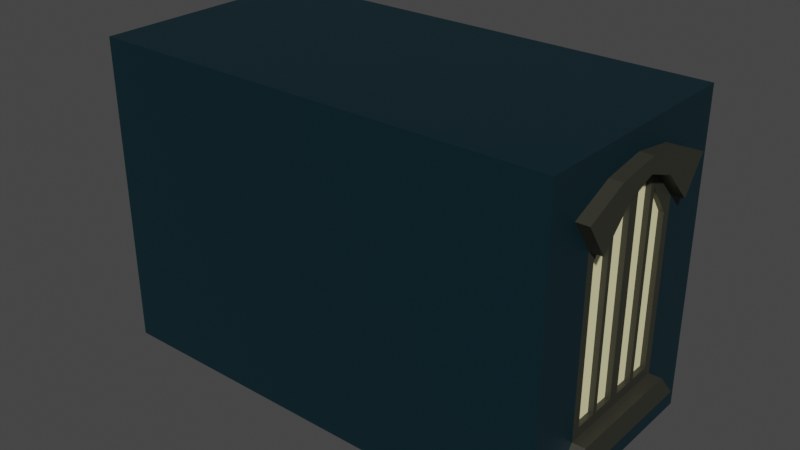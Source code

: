 # Source: Janela1.blend  (saved by Blender 2.92.15; exported with 4.5.12 LTS)
import bpy
from mathutils import Matrix  # noqa: F401  (used for matrix-valued properties, if any)

bpy.ops.wm.read_factory_settings(use_empty=True)
scene = bpy.context.scene
scene.name = 'Scene'

# ---- collections
col_collection = bpy.data.collections.new('Collection'); scene.collection.children.link(col_collection)

# ---- materials (node trees are filled in below, after node groups)
mat_paredespredio_005 = bpy.data.materials.new('ParedesPredio.005')
mat_paredespredio_005.use_transparent_shadow = False
mat_janelas_005 = bpy.data.materials.new('Janelas.005')
mat_janelas_005.use_transparent_shadow = False
mat_material_005 = bpy.data.materials.new('Material.005')
mat_material_005.use_transparent_shadow = False

# ---- material node trees
mat_paredespredio_005.use_nodes = True; mat_paredespredio_005.node_tree.nodes.clear()
_N = mat_paredespredio_005.node_tree.nodes; _L = mat_paredespredio_005.node_tree.links
n0 = _N.new('ShaderNodeBsdfPrincipled'); n0.name = 'Principled BSDF'; n0.location = (10, 300)
n0.distribution = 'GGX'
n0.subsurface_method = 'BURLEY'
n0.inputs[0].default_value = (0.0003035, 0.01681, 0.02416, 1.0)
n0.inputs[3].default_value = 1.45
n0.inputs[27].default_value = (0.0, 0.0, 0.0, 1.0)
n0.inputs[28].default_value = 1.0
n1 = _N.new('ShaderNodeOutputMaterial'); n1.name = 'Material Output'; n1.location = (300, 300)
_L.new(n0.outputs[0], n1.inputs[0])
n1.is_active_output = True
mat_janelas_005.use_nodes = True; mat_janelas_005.node_tree.nodes.clear()
_N = mat_janelas_005.node_tree.nodes; _L = mat_janelas_005.node_tree.links
n0 = _N.new('ShaderNodeBsdfPrincipled'); n0.name = 'Principled BSDF'; n0.location = (10, 300)
n0.distribution = 'GGX'
n0.subsurface_method = 'BURLEY'
n0.inputs[0].default_value = (0.9823, 0.9216, 0.5089, 1.0)
n0.inputs[3].default_value = 1.45
n0.inputs[27].default_value = (0.0, 0.0, 0.0, 1.0)
n0.inputs[28].default_value = 1.0
n1 = _N.new('ShaderNodeOutputMaterial'); n1.name = 'Material Output'; n1.location = (300, 300)
_L.new(n0.outputs[0], n1.inputs[0])
n1.is_active_output = True
mat_material_005.use_nodes = True; mat_material_005.node_tree.nodes.clear()
_N = mat_material_005.node_tree.nodes; _L = mat_material_005.node_tree.links
n0 = _N.new('ShaderNodeBsdfPrincipled'); n0.name = 'Principled BSDF'; n0.location = (10, 300)
n0.distribution = 'GGX'
n0.subsurface_method = 'BURLEY'
n0.inputs[0].default_value = (0.03071, 0.03071, 0.02217, 1.0)
n0.inputs[3].default_value = 1.45
n0.inputs[27].default_value = (0.0, 0.0, 0.0, 1.0)
n0.inputs[28].default_value = 1.0
n1 = _N.new('ShaderNodeOutputMaterial'); n1.name = 'Material Output'; n1.location = (300, 300)
_L.new(n0.outputs[0], n1.inputs[0])
n1.is_active_output = True

# ---- world
world_world = bpy.data.worlds.new('World'); scene.world = world_world
world_world.use_nodes = True; world_world.node_tree.nodes.clear()
_N = world_world.node_tree.nodes; _L = world_world.node_tree.links
n0 = _N.new('ShaderNodeOutputWorld'); n0.name = 'World Output'; n0.location = (300, 300)
n1 = _N.new('ShaderNodeBackground'); n1.name = 'Background'; n1.location = (10, 300)
n1.inputs[0].default_value = (0.05088, 0.05088, 0.05088, 1.0)
_L.new(n1.outputs[0], n0.inputs[0])
n0.is_active_output = True
world_world.color = (0.05088, 0.05088, 0.05088)
world_world.use_sun_shadow = False
world_world.sun_shadow_jitter_overblur = 0.0

# ---- meshes
me_cube_039 = bpy.data.meshes.new('Cube.039')
me_cube_039.from_pydata([(-5.904, -1.498, -2.057), (-5.904, -1.498, 1.943), (0.09576, -0.6872, -1.127), (0.09576, -0.6872, 0.7787), (-5.904, 1.494, -2.057), (-5.904, 1.494, 1.943), (0.09576, 0.6829, -1.127), (0.09576, 0.6829, 0.7787), (0.09576, 1.494, 1.943), (0.09576, -1.498, 1.943), (0.09576, -1.498, -2.057), (0.09576, 1.494, -2.057), (0.09576, 0.746, 1.943), (0.09576, -0.002128, 1.943), (0.09576, -0.7502, 1.943), (0.09576, -0.7502, -2.057), (0.09576, -0.002128, -2.057), (0.09576, 0.746, -2.057), (0.09576, 0.3404, 1.246), (0.09576, -0.002128, 1.413), (0.09576, -0.3447, 1.246), (0.09576, -0.3447, -1.127), (0.09576, -0.002128, -1.127), (0.09576, 0.3404, -1.127), (0.09576, -1.093, 1.361), (0.09576, 1.089, 1.361), (0.09576, -1.093, -1.592), (0.09576, 1.089, -1.592), (0.09576, 0.5432, -1.592), (0.09576, -0.002128, -1.592), (0.09576, -0.5474, -1.592), (0.09576, -0.5474, 1.595), (0.09576, -0.002128, 1.678), (0.09576, 0.5432, 1.595), (0.09576, -0.8884, 1.943), (0.09576, -0.4079, 1.16), (0.09576, -0.8884, -2.057), (0.09576, -0.4079, -1.127), (0.09576, -0.6481, 1.551), (0.09576, -0.6481, -1.592), (0.09576, -0.1458, 1.943), (0.09576, -0.1458, -2.057), (0.09576, -0.06789, 1.381), (0.09576, -0.06789, -1.127), (0.09576, -0.1068, 1.662), (0.09576, -0.1068, -1.592), (0.09576, 0.1594, 1.943), (0.09576, 0.1594, -2.057), (0.09576, 0.07181, 1.377), (0.09576, 0.07181, -1.127), (0.09576, 0.1156, 1.66), (0.09576, 0.1156, -1.592), (0.09576, 0.8954, -2.057), (0.09576, 0.4088, -1.127), (0.09576, 0.8954, 1.943), (0.09576, 0.4088, 1.152), (0.09576, 0.6521, -1.592), (0.09576, 0.6521, 1.548), (0.0312, -0.4079, -1.127), (0.0312, -0.4079, 1.16), (0.0312, -0.6872, 0.7787), (0.0312, -0.6872, -1.127), (0.0312, -0.06789, -1.127), (0.0312, -0.06789, 1.381), (0.0312, -0.3447, 1.246), (0.0312, -0.3447, -1.127), (0.0312, 0.3404, -1.127), (0.0312, 0.3404, 1.246), (0.0312, 0.07181, 1.377), (0.0312, 0.07181, -1.127), (0.0312, 0.6829, -1.127), (0.0312, 0.6829, 0.7787), (0.0312, 0.4088, 1.152), (0.0312, 0.4088, -1.127), (0.09576, -0.7974, 0.9371), (0.09576, -0.7974, -1.253), (0.09576, 0.7932, -1.253), (0.09576, 0.7932, 0.9371), (0.09576, 0.3955, -1.253), (0.09576, -0.002128, -1.253), (0.09576, -0.3998, -1.253), (0.09576, -0.3998, 1.341), (0.09576, -0.002128, 1.486), (0.09576, 0.3955, 1.341), (0.09576, -0.4732, -1.253), (0.09576, -0.4732, 1.266), (0.09576, -0.07848, -1.253), (0.09576, -0.07848, 1.458), (0.09576, 0.08371, -1.253), (0.09576, 0.08371, 1.454), (0.09576, 0.475, 1.26), (0.09576, 0.475, -1.253), (0.2535, 0.08371, 1.454), (0.2535, 0.3955, 1.341), (0.2535, 0.5432, 1.595), (0.2535, 0.1156, 1.66), (0.2535, -0.07848, 1.458), (0.2535, -0.002128, 1.486), (0.2535, -0.002128, 1.678), (0.2535, -0.1068, 1.662), (0.2535, -0.4732, 1.266), (0.2535, -0.3998, 1.341), (0.2535, -0.5474, 1.595), (0.2535, -0.6481, 1.551), (0.2535, -0.07848, -1.253), (0.2535, -0.3998, -1.253), (0.2535, -0.5474, -1.592), (0.2535, -0.1068, -1.592), (0.2535, 0.08371, -1.253), (0.2535, -0.002128, -1.253), (0.2535, -0.002128, -1.592), (0.2535, 0.1156, -1.592), (0.2535, 0.475, -1.253), (0.2535, 0.3955, -1.253), (0.2535, 0.5432, -1.592), (0.2535, 0.6521, -1.592), (0.2535, -0.4732, -1.253), (0.2535, -0.7974, -1.253), (0.2535, -1.093, -1.592), (0.2535, -0.6481, -1.592), (0.2535, 0.475, 1.26), (0.2535, 0.7932, 0.9371), (0.2535, 1.089, 1.361), (0.2535, 0.6521, 1.548), (0.2535, -0.3998, -1.253), (0.2535, -0.4732, -1.253), (0.2535, -0.6481, -1.592), (0.2535, -0.5474, -1.592), (0.2535, -0.7974, 0.9371), (0.2535, -0.4732, 1.266), (0.2535, -0.6481, 1.551), (0.2535, -1.093, 1.361), (0.2535, -0.002128, -1.253), (0.2535, -0.07848, -1.253), (0.2535, -0.1068, -1.592), (0.2535, -0.002128, -1.592), (0.2535, -0.3998, 1.341), (0.2535, -0.07848, 1.458), (0.2535, -0.1068, 1.662), (0.2535, -0.5474, 1.595), (0.2535, 0.3955, -1.253), (0.2535, 0.08371, -1.253), (0.2535, 0.1156, -1.592), (0.2535, 0.5432, -1.592), (0.2535, -0.002128, 1.486), (0.2535, 0.08371, 1.454), (0.2535, 0.1156, 1.66), (0.2535, -0.002128, 1.678), (0.2535, 0.3955, 1.341), (0.2535, 0.475, 1.26), (0.2535, 0.6521, 1.548), (0.2535, 0.5432, 1.595), (0.2535, 0.7932, -1.253), (0.2535, 0.475, -1.253), (0.2535, 0.6521, -1.592), (0.2535, 1.089, -1.592)], [], [(9, 0, 10), (8, 4, 5), (25, 54, 57), (24, 10, 26), (26, 36, 39), (25, 11, 8), (56, 17, 52), (51, 16, 47), (30, 41, 45), (38, 14, 34), (32, 40, 44), (33, 46, 50), (5, 0, 1), (55, 23, 53), (48, 22, 49), (77, 27, 25), (74, 26, 75), (24, 34, 9), (39, 15, 30), (21, 35, 37), (22, 42, 43), (31, 40, 14), (45, 16, 29), (50, 13, 32), (28, 47, 17), (27, 52, 11), (57, 12, 33), (58, 60, 61), (59, 37, 35), (60, 35, 3), (61, 3, 2), (58, 2, 37), (62, 64, 65), (63, 43, 42), (64, 42, 20), (65, 20, 21), (62, 21, 43), (67, 69, 66), (67, 23, 18), (68, 18, 48), (69, 48, 49), (66, 49, 23), (71, 73, 70), (71, 6, 7), (72, 7, 55), (73, 55, 53), (70, 53, 6), (6, 91, 76), (18, 90, 83), (19, 89, 82), (23, 88, 78), (42, 81, 20), (43, 79, 22), (35, 74, 3), (37, 80, 21), (55, 77, 90), (3, 75, 2), (2, 84, 37), (7, 76, 77), (53, 78, 91), (49, 79, 88), (21, 86, 43), (20, 85, 35), (19, 87, 42), (48, 83, 89), (93, 95, 92), (93, 89, 83), (94, 83, 33), (95, 33, 50), (92, 50, 89), (97, 99, 96), (97, 87, 82), (98, 82, 32), (99, 32, 44), (96, 44, 87), (101, 103, 100), (101, 85, 81), (102, 81, 31), (103, 31, 38), (100, 38, 85), (105, 107, 104), (105, 86, 80), (106, 80, 30), (107, 30, 45), (104, 45, 86), (108, 110, 111), (109, 88, 79), (110, 79, 29), (111, 29, 51), (108, 51, 88), (112, 114, 115), (113, 91, 78), (114, 78, 28), (115, 28, 56), (112, 56, 91), (117, 119, 116), (117, 84, 75), (118, 75, 26), (119, 26, 39), (116, 39, 84), (120, 122, 123), (121, 90, 77), (122, 77, 25), (123, 25, 57), (120, 57, 90), (125, 127, 124), (125, 80, 84), (126, 84, 39), (127, 39, 30), (124, 30, 80), (129, 131, 128), (129, 74, 85), (130, 85, 38), (131, 38, 24), (128, 24, 74), (133, 135, 132), (133, 79, 86), (134, 86, 45), (135, 45, 29), (132, 29, 79), (136, 138, 139), (137, 81, 87), (138, 87, 44), (139, 44, 31), (136, 31, 81), (140, 142, 143), (141, 78, 88), (142, 88, 51), (143, 51, 28), (140, 28, 78), (144, 146, 147), (145, 82, 89), (146, 89, 50), (147, 50, 32), (144, 32, 82), (148, 150, 151), (149, 83, 90), (150, 90, 57), (151, 57, 33), (148, 33, 83), (152, 154, 155), (153, 76, 91), (154, 91, 56), (155, 56, 27), (152, 27, 76), (12, 54, 5), (16, 41, 0), (9, 1, 0), (8, 11, 4), (25, 8, 54), (24, 9, 10), (26, 10, 36), (25, 27, 11), (56, 28, 17), (51, 29, 16), (30, 15, 41), (38, 31, 14), (32, 13, 40), (33, 12, 46), (5, 4, 0), (55, 18, 23), (48, 19, 22), (77, 76, 27), (74, 24, 26), (24, 38, 34), (39, 36, 15), (21, 20, 35), (22, 19, 42), (31, 44, 40), (45, 41, 16), (50, 46, 13), (28, 51, 47), (27, 56, 52), (57, 54, 12), (58, 59, 60), (59, 58, 37), (60, 59, 35), (61, 60, 3), (58, 61, 2), (62, 63, 64), (63, 62, 43), (64, 63, 42), (65, 64, 20), (62, 65, 21), (67, 68, 69), (67, 66, 23), (68, 67, 18), (69, 68, 48), (66, 69, 49), (71, 72, 73), (71, 70, 6), (72, 71, 7), (73, 72, 55), (70, 73, 53), (6, 53, 91), (18, 55, 90), (19, 48, 89), (23, 49, 88), (42, 87, 81), (43, 86, 79), (35, 85, 74), (37, 84, 80), (55, 7, 77), (3, 74, 75), (2, 75, 84), (7, 6, 76), (53, 23, 78), (49, 22, 79), (21, 80, 86), (20, 81, 85), (19, 82, 87), (48, 18, 83), (93, 94, 95), (93, 92, 89), (94, 93, 83), (95, 94, 33), (92, 95, 50), (97, 98, 99), (97, 96, 87), (98, 97, 82), (99, 98, 32), (96, 99, 44), (101, 102, 103), (101, 100, 85), (102, 101, 81), (103, 102, 31), (100, 103, 38), (105, 106, 107), (105, 104, 86), (106, 105, 80), (107, 106, 30), (104, 107, 45), (108, 109, 110), (109, 108, 88), (110, 109, 79), (111, 110, 29), (108, 111, 51), (112, 113, 114), (113, 112, 91), (114, 113, 78), (115, 114, 28), (112, 115, 56), (117, 118, 119), (117, 116, 84), (118, 117, 75), (119, 118, 26), (116, 119, 39), (120, 121, 122), (121, 120, 90), (122, 121, 77), (123, 122, 25), (120, 123, 57), (125, 126, 127), (125, 124, 80), (126, 125, 84), (127, 126, 39), (124, 127, 30), (129, 130, 131), (129, 128, 74), (130, 129, 85), (131, 130, 38), (128, 131, 24), (133, 134, 135), (133, 132, 79), (134, 133, 86), (135, 134, 45), (132, 135, 29), (136, 137, 138), (137, 136, 81), (138, 137, 87), (139, 138, 44), (136, 139, 31), (140, 141, 142), (141, 140, 78), (142, 141, 88), (143, 142, 51), (140, 143, 28), (144, 145, 146), (145, 144, 82), (146, 145, 89), (147, 146, 50), (144, 147, 32), (148, 149, 150), (149, 148, 83), (150, 149, 90), (151, 150, 57), (148, 151, 33), (152, 153, 154), (153, 152, 76), (154, 153, 91), (155, 154, 56), (152, 155, 27), (5, 1, 13), (1, 9, 34), (34, 14, 1), (14, 40, 1), (1, 40, 13), (54, 8, 5), (13, 46, 5), (46, 12, 5), (41, 15, 0), (15, 36, 0), (36, 10, 0), (0, 4, 16), (4, 11, 52), (52, 17, 4), (17, 47, 4), (4, 47, 16)])
me_cube_039.polygons.foreach_set('material_index', [0, 0, 0, 0, 0, 0, 0, 0, 0, 0, 0, 0, 0, 2, 2, 0, 0, 0, 0, 2, 2, 0, 0, 0, 0, 0, 0, 1, 2, 2, 2, 2, 1, 2, 2, 2, 2, 1, 2, 2, 2, 2, 1, 2, 2, 2, 2, 2, 2, 2, 2, 2, 2, 2, 2, 2, 2, 2, 2, 2, 2, 2, 2, 2, 2, 2, 2, 0, 2, 0, 2, 2, 0, 2, 0, 2, 2, 0, 2, 0, 2, 2, 0, 2, 0, 2, 2, 0, 2, 0, 2, 2, 0, 2, 0, 2, 2, 2, 2, 0, 2, 2, 2, 2, 0, 2, 2, 0, 2, 2, 2, 2, 0, 2, 2, 2, 2, 0, 2, 0, 2, 2, 2, 2, 2, 2, 2, 0, 2, 0, 2, 2, 0, 2, 0, 2, 2, 0, 2, 0, 2, 2, 0, 2, 2, 0, 0, 0, 0, 0, 0, 0, 0, 0, 0, 0, 0, 0, 0, 0, 2, 2, 0, 0, 0, 0, 2, 2, 0, 0, 0, 0, 0, 0, 1, 2, 2, 2, 2, 1, 2, 2, 2, 2, 1, 2, 2, 2, 2, 1, 2, 2, 2, 2, 2, 2, 2, 2, 2, 2, 2, 2, 2, 2, 2, 2, 2, 2, 2, 2, 2, 2, 2, 2, 0, 2, 0, 2, 2, 0, 2, 0, 2, 2, 0, 2, 0, 2, 2, 0, 2, 0, 2, 2, 0, 2, 0, 2, 2, 0, 2, 0, 2, 2, 2, 2, 0, 2, 2, 2, 2, 0, 2, 2, 0, 2, 2, 2, 2, 0, 2, 2, 2, 2, 0, 2, 0, 2, 2, 2, 2, 2, 2, 2, 0, 2, 0, 2, 2, 0, 2, 0, 2, 2, 0, 2, 0, 2, 2, 0, 2, 2, 0, 0, 0, 0, 0, 0, 0, 0, 0, 0, 0, 0, 0, 0, 0, 0])
_uv = me_cube_039.uv_layers.new(name='UVMap')
_uv.uv.foreach_set('vector', [0.625, 0.75, 0.375, 1.0, 0.375, 0.75, 0.625, 0.6752, 0.375, 0.07481, 0.625, 0.07481, 0.6078, 0.6821, 0.625, 0.6902, 0.6078, 0.6943, 0.6078, 0.7431, 0.375, 0.75, 0.3922, 0.7431, 0.3922, 0.7431, 0.375, 0.7348, 0.3922, 0.7307, 0.6078, 0.6821, 0.375, 0.6752, 0.625, 0.6752, 0.3922, 0.6943, 0.375, 0.6939, 0.375, 0.6902, 0.3922, 0.7093, 0.375, 0.7126, 0.375, 0.7086, 0.3922, 0.7279, 0.375, 0.7162, 0.3922, 0.7155, 0.6078, 0.7307, 0.625, 0.7313, 0.625, 0.7348, 0.6078, 0.7126, 0.625, 0.7162, 0.6078, 0.7155, 0.6078, 0.6973, 0.625, 0.7086, 0.6078, 0.7093, 0.625, 0.07481, 0.375, 0.0, 0.625, 0.0, 0.5907, 0.6984, 0.4093, 0.7008, 0.4093, 0.6984, 0.5907, 0.71, 0.4093, 0.7126, 0.4093, 0.71, 0.5953, 0.6871, 0.3922, 0.6821, 0.6078, 0.6821, 0.5953, 0.7381, 0.3922, 0.7431, 0.4047, 0.7381, 0.6078, 0.7431, 0.625, 0.7348, 0.625, 0.75, 0.3922, 0.7307, 0.375, 0.7313, 0.3922, 0.7279, 0.4093, 0.7244, 0.5907, 0.7266, 0.4093, 0.7266, 0.4093, 0.7126, 0.5907, 0.7149, 0.4093, 0.7149, 0.6078, 0.7279, 0.625, 0.7162, 0.625, 0.7313, 0.3922, 0.7155, 0.375, 0.7126, 0.3922, 0.7126, 0.6078, 0.7093, 0.625, 0.7126, 0.6078, 0.7126, 0.3922, 0.6973, 0.375, 0.7086, 0.375, 0.6939, 0.3922, 0.6821, 0.375, 0.6902, 0.375, 0.6752, 0.6078, 0.6943, 0.625, 0.6939, 0.6078, 0.6973, 0.4093, 0.7266, 0.5907, 0.7363, 0.4093, 0.7363, 0.5907, 0.7266, 0.4093, 0.7266, 0.5907, 0.7266, 0.5907, 0.7363, 0.5907, 0.7266, 0.5907, 0.7363, 0.4093, 0.7363, 0.5907, 0.7363, 0.4093, 0.7363, 0.4093, 0.7266, 0.4093, 0.7363, 0.4093, 0.7266, 0.4093, 0.7149, 0.5907, 0.7244, 0.4093, 0.7244, 0.5907, 0.7149, 0.4093, 0.7149, 0.5907, 0.7149, 0.5907, 0.7244, 0.5907, 0.7149, 0.5907, 0.7244, 0.4093, 0.7244, 0.5907, 0.7244, 0.4093, 0.7244, 0.4093, 0.7149, 0.4093, 0.7244, 0.4093, 0.7149, 0.5907, 0.7008, 0.4093, 0.71, 0.4093, 0.7008, 0.5907, 0.7008, 0.4093, 0.7008, 0.5907, 0.7008, 0.5907, 0.71, 0.5907, 0.7008, 0.5907, 0.71, 0.4093, 0.71, 0.5907, 0.71, 0.4093, 0.71, 0.4093, 0.7008, 0.4093, 0.71, 0.4093, 0.7008, 0.5907, 0.6889, 0.4093, 0.6984, 0.4093, 0.6889, 0.5907, 0.6889, 0.4093, 0.6889, 0.5907, 0.6889, 0.5907, 0.6984, 0.5907, 0.6889, 0.5907, 0.6984, 0.4093, 0.6984, 0.5907, 0.6984, 0.4093, 0.6984, 0.4093, 0.6889, 0.4093, 0.6984, 0.4093, 0.6889, 0.4093, 0.6889, 0.4047, 0.6973, 0.4047, 0.6871, 0.5907, 0.7008, 0.5953, 0.6973, 0.5953, 0.6998, 0.5907, 0.7126, 0.5953, 0.7098, 0.5953, 0.7126, 0.4093, 0.7008, 0.4047, 0.7098, 0.4047, 0.6998, 0.5907, 0.7149, 0.5953, 0.7254, 0.5907, 0.7244, 0.4093, 0.7149, 0.4047, 0.7126, 0.4093, 0.7126, 0.5907, 0.7266, 0.5953, 0.7381, 0.5907, 0.7363, 0.4093, 0.7266, 0.4047, 0.7254, 0.4093, 0.7244, 0.5907, 0.6984, 0.5953, 0.6871, 0.5953, 0.6973, 0.5907, 0.7363, 0.4047, 0.7381, 0.4093, 0.7363, 0.4093, 0.7363, 0.4047, 0.7277, 0.4093, 0.7266, 0.5907, 0.6889, 0.4047, 0.6871, 0.5953, 0.6871, 0.4093, 0.6984, 0.4047, 0.6998, 0.4047, 0.6973, 0.4093, 0.71, 0.4047, 0.7126, 0.4047, 0.7098, 0.4093, 0.7244, 0.4047, 0.715, 0.4093, 0.7149, 0.5907, 0.7244, 0.5953, 0.7277, 0.5907, 0.7266, 0.5907, 0.7126, 0.5953, 0.715, 0.5907, 0.7149, 0.5907, 0.71, 0.5953, 0.6998, 0.5953, 0.7098, 0.5953, 0.6998, 0.6078, 0.7093, 0.5953, 0.7098, 0.5953, 0.6998, 0.5953, 0.7098, 0.5953, 0.6998, 0.6078, 0.6973, 0.5953, 0.6998, 0.6078, 0.6973, 0.6078, 0.7093, 0.6078, 0.6973, 0.6078, 0.7093, 0.5953, 0.7098, 0.6078, 0.7093, 0.5953, 0.7098, 0.5953, 0.7126, 0.6078, 0.7155, 0.5953, 0.715, 0.5953, 0.7126, 0.5953, 0.715, 0.5953, 0.7126, 0.6078, 0.7126, 0.5953, 0.7126, 0.6078, 0.7126, 0.6078, 0.7155, 0.6078, 0.7126, 0.6078, 0.7155, 0.5953, 0.715, 0.6078, 0.7155, 0.5953, 0.715, 0.5953, 0.7254, 0.6078, 0.7307, 0.5953, 0.7277, 0.5953, 0.7254, 0.5953, 0.7277, 0.5953, 0.7254, 0.6078, 0.7279, 0.5953, 0.7254, 0.6078, 0.7279, 0.6078, 0.7307, 0.6078, 0.7279, 0.6078, 0.7307, 0.5953, 0.7277, 0.6078, 0.7307, 0.5953, 0.7277, 0.4047, 0.7254, 0.3922, 0.7155, 0.4047, 0.715, 0.4047, 0.7254, 0.4047, 0.715, 0.4047, 0.7254, 0.3922, 0.7279, 0.4047, 0.7254, 0.3922, 0.7279, 0.3922, 0.7155, 0.3922, 0.7279, 0.3922, 0.7155, 0.4047, 0.715, 0.3922, 0.7155, 0.4047, 0.715, 0.4047, 0.7098, 0.3922, 0.7126, 0.3922, 0.7093, 0.4047, 0.7126, 0.4047, 0.7098, 0.4047, 0.7126, 0.3922, 0.7126, 0.4047, 0.7126, 0.3922, 0.7126, 0.3922, 0.7093, 0.3922, 0.7126, 0.3922, 0.7093, 0.4047, 0.7098, 0.3922, 0.7093, 0.4047, 0.7098, 0.4047, 0.6973, 0.3922, 0.6973, 0.3922, 0.6943, 0.4047, 0.6998, 0.4047, 0.6973, 0.4047, 0.6998, 0.3922, 0.6973, 0.4047, 0.6998, 0.3922, 0.6973, 0.3922, 0.6943, 0.3922, 0.6973, 0.3922, 0.6943, 0.4047, 0.6973, 0.3922, 0.6943, 0.4047, 0.6973, 0.4047, 0.7381, 0.3922, 0.7307, 0.4047, 0.7277, 0.4047, 0.7381, 0.4047, 0.7277, 0.4047, 0.7381, 0.3922, 0.7431, 0.4047, 0.7381, 0.3922, 0.7431, 0.3922, 0.7307, 0.3922, 0.7431, 0.3922, 0.7307, 0.4047, 0.7277, 0.3922, 0.7307, 0.4047, 0.7277, 0.5953, 0.6973, 0.6078, 0.6821, 0.6078, 0.6943, 0.5953, 0.6871, 0.5953, 0.6973, 0.5953, 0.6871, 0.6078, 0.6821, 0.5953, 0.6871, 0.6078, 0.6821, 0.6078, 0.6943, 0.6078, 0.6821, 0.6078, 0.6943, 0.5953, 0.6973, 0.6078, 0.6943, 0.5953, 0.6973, 0.4047, 0.7277, 0.3922, 0.7279, 0.4047, 0.7254, 0.4047, 0.7277, 0.4047, 0.7254, 0.4047, 0.7277, 0.3922, 0.7307, 0.4047, 0.7277, 0.3922, 0.7307, 0.3922, 0.7279, 0.3922, 0.7307, 0.3922, 0.7279, 0.4047, 0.7254, 0.3922, 0.7279, 0.4047, 0.7254, 0.5953, 0.7277, 0.6078, 0.7431, 0.5953, 0.7381, 0.5953, 0.7277, 0.5953, 0.7381, 0.5953, 0.7277, 0.6078, 0.7307, 0.5953, 0.7277, 0.6078, 0.7307, 0.6078, 0.7431, 0.6078, 0.7307, 0.6078, 0.7431, 0.5953, 0.7381, 0.6078, 0.7431, 0.5953, 0.7381, 0.4047, 0.715, 0.3922, 0.7126, 0.4047, 0.7126, 0.4047, 0.715, 0.4047, 0.7126, 0.4047, 0.715, 0.3922, 0.7155, 0.4047, 0.715, 0.3922, 0.7155, 0.3922, 0.7126, 0.3922, 0.7155, 0.3922, 0.7126, 0.4047, 0.7126, 0.3922, 0.7126, 0.4047, 0.7126, 0.5953, 0.7254, 0.6078, 0.7155, 0.6078, 0.7279, 0.5953, 0.715, 0.5953, 0.7254, 0.5953, 0.715, 0.6078, 0.7155, 0.5953, 0.715, 0.6078, 0.7155, 0.6078, 0.7279, 0.6078, 0.7155, 0.6078, 0.7279, 0.5953, 0.7254, 0.6078, 0.7279, 0.5953, 0.7254, 0.4047, 0.6998, 0.3922, 0.7093, 0.3922, 0.6973, 0.4047, 0.7098, 0.4047, 0.6998, 0.4047, 0.7098, 0.3922, 0.7093, 0.4047, 0.7098, 0.3922, 0.7093, 0.3922, 0.6973, 0.3922, 0.7093, 0.3922, 0.6973, 0.4047, 0.6998, 0.3922, 0.6973, 0.4047, 0.6998, 0.5953, 0.7126, 0.6078, 0.7093, 0.6078, 0.7126, 0.5953, 0.7098, 0.5953, 0.7126, 0.5953, 0.7098, 0.6078, 0.7093, 0.5953, 0.7098, 0.6078, 0.7093, 0.6078, 0.7126, 0.6078, 0.7093, 0.6078, 0.7126, 0.5953, 0.7126, 0.6078, 0.7126, 0.5953, 0.7126, 0.5953, 0.6998, 0.6078, 0.6943, 0.6078, 0.6973, 0.5953, 0.6973, 0.5953, 0.6998, 0.5953, 0.6973, 0.6078, 0.6943, 0.5953, 0.6973, 0.6078, 0.6943, 0.6078, 0.6973, 0.6078, 0.6943, 0.6078, 0.6973, 0.5953, 0.6998, 0.6078, 0.6973, 0.5953, 0.6998, 0.4047, 0.6871, 0.3922, 0.6943, 0.3922, 0.6821, 0.4047, 0.6973, 0.4047, 0.6871, 0.4047, 0.6973, 0.3922, 0.6943, 0.4047, 0.6973, 0.3922, 0.6943, 0.3922, 0.6821, 0.3922, 0.6943, 0.3922, 0.6821, 0.4047, 0.6871, 0.3922, 0.6821, 0.4047, 0.6871, 0.625, 0.6939, 0.625, 0.6902, 0.875, 0.6752, 0.375, 0.7126, 0.375, 0.7162, 0.125, 0.75, 0.625, 0.75, 0.625, 1.0, 0.375, 1.0, 0.625, 0.6752, 0.375, 0.6752, 0.375, 0.07481, 0.6078, 0.6821, 0.625, 0.6752, 0.625, 0.6902, 0.6078, 0.7431, 0.625, 0.75, 0.375, 0.75, 0.3922, 0.7431, 0.375, 0.75, 0.375, 0.7348, 0.6078, 0.6821, 0.3922, 0.6821, 0.375, 0.6752, 0.3922, 0.6943, 0.3922, 0.6973, 0.375, 0.6939, 0.3922, 0.7093, 0.3922, 0.7126, 0.375, 0.7126, 0.3922, 0.7279, 0.375, 0.7313, 0.375, 0.7162, 0.6078, 0.7307, 0.6078, 0.7279, 0.625, 0.7313, 0.6078, 0.7126, 0.625, 0.7126, 0.625, 0.7162, 0.6078, 0.6973, 0.625, 0.6939, 0.625, 0.7086, 0.625, 0.07481, 0.375, 0.07481, 0.375, 0.0, 0.5907, 0.6984, 0.5907, 0.7008, 0.4093, 0.7008, 0.5907, 0.71, 0.5907, 0.7126, 0.4093, 0.7126, 0.5953, 0.6871, 0.4047, 0.6871, 0.3922, 0.6821, 0.5953, 0.7381, 0.6078, 0.7431, 0.3922, 0.7431, 0.6078, 0.7431, 0.6078, 0.7307, 0.625, 0.7348, 0.3922, 0.7307, 0.375, 0.7348, 0.375, 0.7313, 0.4093, 0.7244, 0.5907, 0.7244, 0.5907, 0.7266, 0.4093, 0.7126, 0.5907, 0.7126, 0.5907, 0.7149, 0.6078, 0.7279, 0.6078, 0.7155, 0.625, 0.7162, 0.3922, 0.7155, 0.375, 0.7162, 0.375, 0.7126, 0.6078, 0.7093, 0.625, 0.7086, 0.625, 0.7126, 0.3922, 0.6973, 0.3922, 0.7093, 0.375, 0.7086, 0.3922, 0.6821, 0.3922, 0.6943, 0.375, 0.6902, 0.6078, 0.6943, 0.625, 0.6902, 0.625, 0.6939, 0.4093, 0.7266, 0.5907, 0.7266, 0.5907, 0.7363, 0.5907, 0.7266, 0.4093, 0.7266, 0.4093, 0.7266, 0.5907, 0.7363, 0.5907, 0.7266, 0.5907, 0.7266, 0.4093, 0.7363, 0.5907, 0.7363, 0.5907, 0.7363, 0.4093, 0.7266, 0.4093, 0.7363, 0.4093, 0.7363, 0.4093, 0.7149, 0.5907, 0.7149, 0.5907, 0.7244, 0.5907, 0.7149, 0.4093, 0.7149, 0.4093, 0.7149, 0.5907, 0.7244, 0.5907, 0.7149, 0.5907, 0.7149, 0.4093, 0.7244, 0.5907, 0.7244, 0.5907, 0.7244, 0.4093, 0.7149, 0.4093, 0.7244, 0.4093, 0.7244, 0.5907, 0.7008, 0.5907, 0.71, 0.4093, 0.71, 0.5907, 0.7008, 0.4093, 0.7008, 0.4093, 0.7008, 0.5907, 0.71, 0.5907, 0.7008, 0.5907, 0.7008, 0.4093, 0.71, 0.5907, 0.71, 0.5907, 0.71, 0.4093, 0.7008, 0.4093, 0.71, 0.4093, 0.71, 0.5907, 0.6889, 0.5907, 0.6984, 0.4093, 0.6984, 0.5907, 0.6889, 0.4093, 0.6889, 0.4093, 0.6889, 0.5907, 0.6984, 0.5907, 0.6889, 0.5907, 0.6889, 0.4093, 0.6984, 0.5907, 0.6984, 0.5907, 0.6984, 0.4093, 0.6889, 0.4093, 0.6984, 0.4093, 0.6984, 0.4093, 0.6889, 0.4093, 0.6984, 0.4047, 0.6973, 0.5907, 0.7008, 0.5907, 0.6984, 0.5953, 0.6973, 0.5907, 0.7126, 0.5907, 0.71, 0.5953, 0.7098, 0.4093, 0.7008, 0.4093, 0.71, 0.4047, 0.7098, 0.5907, 0.7149, 0.5953, 0.715, 0.5953, 0.7254, 0.4093, 0.7149, 0.4047, 0.715, 0.4047, 0.7126, 0.5907, 0.7266, 0.5953, 0.7277, 0.5953, 0.7381, 0.4093, 0.7266, 0.4047, 0.7277, 0.4047, 0.7254, 0.5907, 0.6984, 0.5907, 0.6889, 0.5953, 0.6871, 0.5907, 0.7363, 0.5953, 0.7381, 0.4047, 0.7381, 0.4093, 0.7363, 0.4047, 0.7381, 0.4047, 0.7277, 0.5907, 0.6889, 0.4093, 0.6889, 0.4047, 0.6871, 0.4093, 0.6984, 0.4093, 0.7008, 0.4047, 0.6998, 0.4093, 0.71, 0.4093, 0.7126, 0.4047, 0.7126, 0.4093, 0.7244, 0.4047, 0.7254, 0.4047, 0.715, 0.5907, 0.7244, 0.5953, 0.7254, 0.5953, 0.7277, 0.5907, 0.7126, 0.5953, 0.7126, 0.5953, 0.715, 0.5907, 0.71, 0.5907, 0.7008, 0.5953, 0.6998, 0.5953, 0.6998, 0.6078, 0.6973, 0.6078, 0.7093, 0.5953, 0.6998, 0.5953, 0.7098, 0.5953, 0.7098, 0.6078, 0.6973, 0.5953, 0.6998, 0.5953, 0.6998, 0.6078, 0.7093, 0.6078, 0.6973, 0.6078, 0.6973, 0.5953, 0.7098, 0.6078, 0.7093, 0.6078, 0.7093, 0.5953, 0.7126, 0.6078, 0.7126, 0.6078, 0.7155, 0.5953, 0.7126, 0.5953, 0.715, 0.5953, 0.715, 0.6078, 0.7126, 0.5953, 0.7126, 0.5953, 0.7126, 0.6078, 0.7155, 0.6078, 0.7126, 0.6078, 0.7126, 0.5953, 0.715, 0.6078, 0.7155, 0.6078, 0.7155, 0.5953, 0.7254, 0.6078, 0.7279, 0.6078, 0.7307, 0.5953, 0.7254, 0.5953, 0.7277, 0.5953, 0.7277, 0.6078, 0.7279, 0.5953, 0.7254, 0.5953, 0.7254, 0.6078, 0.7307, 0.6078, 0.7279, 0.6078, 0.7279, 0.5953, 0.7277, 0.6078, 0.7307, 0.6078, 0.7307, 0.4047, 0.7254, 0.3922, 0.7279, 0.3922, 0.7155, 0.4047, 0.7254, 0.4047, 0.715, 0.4047, 0.715, 0.3922, 0.7279, 0.4047, 0.7254, 0.4047, 0.7254, 0.3922, 0.7155, 0.3922, 0.7279, 0.3922, 0.7279, 0.4047, 0.715, 0.3922, 0.7155, 0.3922, 0.7155, 0.4047, 0.7098, 0.4047, 0.7126, 0.3922, 0.7126, 0.4047, 0.7126, 0.4047, 0.7098, 0.4047, 0.7098, 0.3922, 0.7126, 0.4047, 0.7126, 0.4047, 0.7126, 0.3922, 0.7093, 0.3922, 0.7126, 0.3922, 0.7126, 0.4047, 0.7098, 0.3922, 0.7093, 0.3922, 0.7093, 0.4047, 0.6973, 0.4047, 0.6998, 0.3922, 0.6973, 0.4047, 0.6998, 0.4047, 0.6973, 0.4047, 0.6973, 0.3922, 0.6973, 0.4047, 0.6998, 0.4047, 0.6998, 0.3922, 0.6943, 0.3922, 0.6973, 0.3922, 0.6973, 0.4047, 0.6973, 0.3922, 0.6943, 0.3922, 0.6943, 0.4047, 0.7381, 0.3922, 0.7431, 0.3922, 0.7307, 0.4047, 0.7381, 0.4047, 0.7277, 0.4047, 0.7277, 0.3922, 0.7431, 0.4047, 0.7381, 0.4047, 0.7381, 0.3922, 0.7307, 0.3922, 0.7431, 0.3922, 0.7431, 0.4047, 0.7277, 0.3922, 0.7307, 0.3922, 0.7307, 0.5953, 0.6973, 0.5953, 0.6871, 0.6078, 0.6821, 0.5953, 0.6871, 0.5953, 0.6973, 0.5953, 0.6973, 0.6078, 0.6821, 0.5953, 0.6871, 0.5953, 0.6871, 0.6078, 0.6943, 0.6078, 0.6821, 0.6078, 0.6821, 0.5953, 0.6973, 0.6078, 0.6943, 0.6078, 0.6943, 0.4047, 0.7277, 0.3922, 0.7307, 0.3922, 0.7279, 0.4047, 0.7277, 0.4047, 0.7254, 0.4047, 0.7254, 0.3922, 0.7307, 0.4047, 0.7277, 0.4047, 0.7277, 0.3922, 0.7279, 0.3922, 0.7307, 0.3922, 0.7307, 0.4047, 0.7254, 0.3922, 0.7279, 0.3922, 0.7279, 0.5953, 0.7277, 0.6078, 0.7307, 0.6078, 0.7431, 0.5953, 0.7277, 0.5953, 0.7381, 0.5953, 0.7381, 0.6078, 0.7307, 0.5953, 0.7277, 0.5953, 0.7277, 0.6078, 0.7431, 0.6078, 0.7307, 0.6078, 0.7307, 0.5953, 0.7381, 0.6078, 0.7431, 0.6078, 0.7431, 0.4047, 0.715, 0.3922, 0.7155, 0.3922, 0.7126, 0.4047, 0.715, 0.4047, 0.7126, 0.4047, 0.7126, 0.3922, 0.7155, 0.4047, 0.715, 0.4047, 0.715, 0.3922, 0.7126, 0.3922, 0.7155, 0.3922, 0.7155, 0.4047, 0.7126, 0.3922, 0.7126, 0.3922, 0.7126, 0.5953, 0.7254, 0.5953, 0.715, 0.6078, 0.7155, 0.5953, 0.715, 0.5953, 0.7254, 0.5953, 0.7254, 0.6078, 0.7155, 0.5953, 0.715, 0.5953, 0.715, 0.6078, 0.7279, 0.6078, 0.7155, 0.6078, 0.7155, 0.5953, 0.7254, 0.6078, 0.7279, 0.6078, 0.7279, 0.4047, 0.6998, 0.4047, 0.7098, 0.3922, 0.7093, 0.4047, 0.7098, 0.4047, 0.6998, 0.4047, 0.6998, 0.3922, 0.7093, 0.4047, 0.7098, 0.4047, 0.7098, 0.3922, 0.6973, 0.3922, 0.7093, 0.3922, 0.7093, 0.4047, 0.6998, 0.3922, 0.6973, 0.3922, 0.6973, 0.5953, 0.7126, 0.5953, 0.7098, 0.6078, 0.7093, 0.5953, 0.7098, 0.5953, 0.7126, 0.5953, 0.7126, 0.6078, 0.7093, 0.5953, 0.7098, 0.5953, 0.7098, 0.6078, 0.7126, 0.6078, 0.7093, 0.6078, 0.7093, 0.5953, 0.7126, 0.6078, 0.7126, 0.6078, 0.7126, 0.5953, 0.6998, 0.5953, 0.6973, 0.6078, 0.6943, 0.5953, 0.6973, 0.5953, 0.6998, 0.5953, 0.6998, 0.6078, 0.6943, 0.5953, 0.6973, 0.5953, 0.6973, 0.6078, 0.6973, 0.6078, 0.6943, 0.6078, 0.6943, 0.5953, 0.6998, 0.6078, 0.6973, 0.6078, 0.6973, 0.4047, 0.6871, 0.4047, 0.6973, 0.3922, 0.6943, 0.4047, 0.6973, 0.4047, 0.6871, 0.4047, 0.6871, 0.3922, 0.6943, 0.4047, 0.6973, 0.4047, 0.6973, 0.3922, 0.6821, 0.3922, 0.6943, 0.3922, 0.6943, 0.4047, 0.6871, 0.3922, 0.6821, 0.3922, 0.6821, 0.875, 0.6752, 0.875, 0.75, 0.625, 0.7126, 0.875, 0.75, 0.625, 0.75, 0.625, 0.7348, 0.625, 0.7348, 0.625, 0.7313, 0.875, 0.75, 0.625, 0.7313, 0.625, 0.7162, 0.875, 0.75, 0.875, 0.75, 0.625, 0.7162, 0.625, 0.7126, 0.625, 0.6902, 0.625, 0.6752, 0.875, 0.6752, 0.625, 0.7126, 0.625, 0.7086, 0.875, 0.6752, 0.625, 0.7086, 0.625, 0.6939, 0.875, 0.6752, 0.375, 0.7162, 0.375, 0.7313, 0.125, 0.75, 0.375, 0.7313, 0.375, 0.7348, 0.125, 0.75, 0.375, 0.7348, 0.375, 0.75, 0.125, 0.75, 0.125, 0.75, 0.125, 0.6752, 0.375, 0.7126, 0.125, 0.6752, 0.375, 0.6752, 0.375, 0.6902, 0.375, 0.6902, 0.375, 0.6939, 0.125, 0.6752, 0.375, 0.6939, 0.375, 0.7086, 0.125, 0.6752, 0.125, 0.6752, 0.375, 0.7086, 0.375, 0.7126])
me_cube_039.materials.append(mat_paredespredio_005)
me_cube_039.materials.append(mat_janelas_005)
me_cube_039.materials.append(mat_material_005)
me_cube_039.use_remesh_fix_poles = True
me_cube_039.use_remesh_preserve_attributes = False
me_cube_039.use_mirror_vertex_groups = False
me_cube_039.update()

# ---- objects
ob_cube_019 = bpy.data.objects.new('Cube.019', me_cube_039)

# ---- transforms, parenting, visibility, modifiers, constraints
ob_cube_019.location = (1.56, 0.05585, 2.062)
ob_cube_019.lineart.crease_threshold = 0.0

# ---- collection membership
col_collection.objects.link(ob_cube_019)

# ---- scene / render settings (as saved in the file)
scene.frame_start = 1; scene.frame_end = 250; scene.frame_set(2)
scene.render.engine = 'BLENDER_EEVEE_NEXT'
scene.cycles.use_denoising = False
scene.cycles.samples = 128
scene.cycles.sampling_pattern = 'TABULATED_SOBOL'
scene.cycles.use_adaptive_sampling = False
scene.cycles.use_light_tree = False
scene.view_settings.view_transform = 'Filmic'
bpy.context.view_layer.update()

# ---- added for rendering (the .blend has no active camera and no usable light): camera, sun
cam_auto = bpy.data.cameras.new('AutoCamera')
cam_auto.lens = 50.0
cam_auto.sensor_width = 36.0
cam_auto.clip_end = 1000.0
ob_auto_camera = bpy.data.objects.new('AutoCamera', cam_auto)
scene.collection.objects.link(ob_auto_camera)
ob_auto_camera.location = (6.07065, -8.74981, 7.87408)
ob_auto_camera.rotation_euler = (1.09748, -7.21219e-08, 0.694738)
scene.camera = ob_auto_camera
light_auto_sun = bpy.data.lights.new('AutoSun', 'SUN')
light_auto_sun.energy = 3.0
light_auto_sun.angle = 0.0523599
ob_auto_sun = bpy.data.objects.new('AutoSun', light_auto_sun)
scene.collection.objects.link(ob_auto_sun)
ob_auto_sun.rotation_euler = (0.872665, 0.174533, 0.523599)
bpy.context.view_layer.update()
